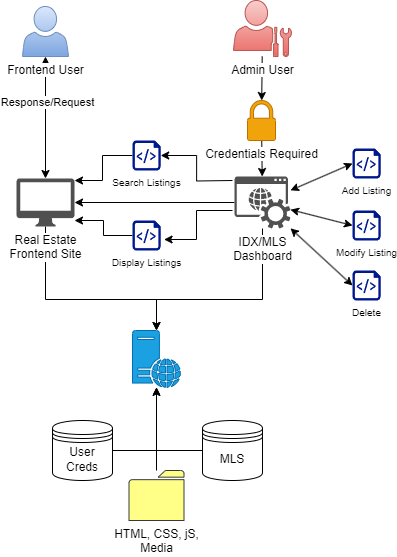

The diagram above was exported from draw.io. Its source (the exported page's mxGraphModel, read from the mxfile embedded in the PNG):
<mxGraphModel dx="1100" dy="533" grid="1" gridSize="10" guides="1" tooltips="1" connect="1" arrows="1" fold="1" page="1" pageScale="1" pageWidth="850" pageHeight="1100" math="0" shadow="0">
  <root>
    <mxCell id="0" />
    <mxCell id="1" parent="0" />
    <mxCell id="WHbsu6Dl5uOcWbKyYhe1-11" value="" style="endArrow=classic;startArrow=classic;html=1;rounded=0;" edge="1" parent="1" source="9MoX1kVwYy43oeSQRSM8-12" target="9MoX1kVwYy43oeSQRSM8-7">
      <mxGeometry width="50" height="50" relative="1" as="geometry">
        <mxPoint x="260" y="120" as="sourcePoint" />
        <mxPoint x="310" y="70" as="targetPoint" />
      </mxGeometry>
    </mxCell>
    <mxCell id="WHbsu6Dl5uOcWbKyYhe1-12" value="Response/Request" style="edgeLabel;html=1;align=center;verticalAlign=middle;resizable=0;points=[];" vertex="1" connectable="0" parent="WHbsu6Dl5uOcWbKyYhe1-11">
      <mxGeometry x="0.2459" y="-1" relative="1" as="geometry">
        <mxPoint as="offset" />
      </mxGeometry>
    </mxCell>
    <mxCell id="WHbsu6Dl5uOcWbKyYhe1-6" style="edgeStyle=orthogonalEdgeStyle;rounded=0;orthogonalLoop=1;jettySize=auto;html=1;" edge="1" parent="1" source="9MoX1kVwYy43oeSQRSM8-12" target="9MoX1kVwYy43oeSQRSM8-13">
      <mxGeometry relative="1" as="geometry">
        <Array as="points">
          <mxPoint x="143" y="309" />
        </Array>
      </mxGeometry>
    </mxCell>
    <mxCell id="WHbsu6Dl5uOcWbKyYhe1-2" value="" style="endArrow=classic;html=1;rounded=0;" edge="1" parent="1" source="9MoX1kVwYy43oeSQRSM8-6" target="9MoX1kVwYy43oeSQRSM8-10">
      <mxGeometry width="50" height="50" relative="1" as="geometry">
        <mxPoint x="359" y="86" as="sourcePoint" />
        <mxPoint x="359" y="180" as="targetPoint" />
      </mxGeometry>
    </mxCell>
    <mxCell id="WHbsu6Dl5uOcWbKyYhe1-8" style="edgeStyle=orthogonalEdgeStyle;rounded=0;orthogonalLoop=1;jettySize=auto;html=1;" edge="1" parent="1" source="9MoX1kVwYy43oeSQRSM8-4" target="9MoX1kVwYy43oeSQRSM8-13">
      <mxGeometry relative="1" as="geometry" />
    </mxCell>
    <mxCell id="9MoX1kVwYy43oeSQRSM8-4" value="User Creds" style="shape=datastore;whiteSpace=wrap;html=1;" parent="1" vertex="1">
      <mxGeometry x="150" y="430" width="60" height="60" as="geometry" />
    </mxCell>
    <mxCell id="WHbsu6Dl5uOcWbKyYhe1-9" style="edgeStyle=orthogonalEdgeStyle;rounded=0;orthogonalLoop=1;jettySize=auto;html=1;" edge="1" parent="1" source="9MoX1kVwYy43oeSQRSM8-5" target="9MoX1kVwYy43oeSQRSM8-13">
      <mxGeometry relative="1" as="geometry" />
    </mxCell>
    <mxCell id="9MoX1kVwYy43oeSQRSM8-5" value="MLS" style="shape=datastore;whiteSpace=wrap;html=1;" parent="1" vertex="1">
      <mxGeometry x="300" y="430" width="60" height="60" as="geometry" />
    </mxCell>
    <mxCell id="9MoX1kVwYy43oeSQRSM8-6" value="Admin User" style="sketch=0;pointerEvents=1;shadow=0;dashed=0;html=1;strokeColor=#b85450;fillColor=#f8cecc;labelPosition=center;verticalLabelPosition=bottom;verticalAlign=top;outlineConnect=0;align=center;shape=mxgraph.office.users.administrator;labelBackgroundColor=#FFFFFF;gradientColor=#ea6b66;" parent="1" vertex="1">
      <mxGeometry x="331" y="10" width="58" height="56" as="geometry" />
    </mxCell>
    <mxCell id="WHbsu6Dl5uOcWbKyYhe1-4" style="edgeStyle=orthogonalEdgeStyle;rounded=0;orthogonalLoop=1;jettySize=auto;html=1;" edge="1" parent="1" source="9MoX1kVwYy43oeSQRSM8-9" target="9MoX1kVwYy43oeSQRSM8-12">
      <mxGeometry relative="1" as="geometry" />
    </mxCell>
    <mxCell id="WHbsu6Dl5uOcWbKyYhe1-7" style="edgeStyle=orthogonalEdgeStyle;rounded=0;orthogonalLoop=1;jettySize=auto;html=1;" edge="1" parent="1" source="9MoX1kVwYy43oeSQRSM8-9" target="9MoX1kVwYy43oeSQRSM8-13">
      <mxGeometry relative="1" as="geometry">
        <Array as="points">
          <mxPoint x="360" y="309" />
        </Array>
      </mxGeometry>
    </mxCell>
    <mxCell id="9MoX1kVwYy43oeSQRSM8-9" value="IDX/MLS&lt;br&gt;Dashboard" style="sketch=0;pointerEvents=1;shadow=0;dashed=0;html=1;strokeColor=none;fillColor=#505050;labelPosition=center;verticalLabelPosition=bottom;verticalAlign=top;outlineConnect=0;align=center;shape=mxgraph.office.services.online_hosted_services;labelBackgroundColor=default;" parent="1" vertex="1">
      <mxGeometry x="332" y="186" width="56" height="52" as="geometry" />
    </mxCell>
    <mxCell id="9MoX1kVwYy43oeSQRSM8-12" value="Real Estate&lt;br&gt;Frontend Site" style="sketch=0;pointerEvents=1;shadow=0;dashed=0;html=1;strokeColor=none;fillColor=#505050;labelPosition=center;verticalLabelPosition=bottom;verticalAlign=top;outlineConnect=0;align=center;shape=mxgraph.office.devices.mac_client;labelBackgroundColor=default;" parent="1" vertex="1">
      <mxGeometry x="114" y="188" width="58" height="48" as="geometry" />
    </mxCell>
    <mxCell id="9MoX1kVwYy43oeSQRSM8-13" value="Web Server" style="sketch=0;pointerEvents=1;shadow=0;dashed=0;html=1;strokeColor=#006EAF;fillColor=#1ba1e2;labelPosition=center;verticalLabelPosition=bottom;verticalAlign=top;outlineConnect=0;align=center;shape=mxgraph.office.servers.web_server;labelBackgroundColor=default;fontColor=#ffffff;" parent="1" vertex="1">
      <mxGeometry x="230" y="340" width="48" height="57" as="geometry" />
    </mxCell>
    <mxCell id="WHbsu6Dl5uOcWbKyYhe1-1" value="" style="endArrow=classic;html=1;rounded=0;" edge="1" parent="1" source="9MoX1kVwYy43oeSQRSM8-10" target="9MoX1kVwYy43oeSQRSM8-9">
      <mxGeometry width="50" height="50" relative="1" as="geometry">
        <mxPoint x="420" y="250" as="sourcePoint" />
        <mxPoint x="470" y="200" as="targetPoint" />
      </mxGeometry>
    </mxCell>
    <mxCell id="9MoX1kVwYy43oeSQRSM8-10" value="Credentials Required" style="sketch=0;pointerEvents=1;shadow=0;dashed=0;html=1;strokeColor=#BD7000;fillColor=#f0a30a;labelPosition=center;verticalLabelPosition=bottom;verticalAlign=top;outlineConnect=0;align=center;shape=mxgraph.office.security.lock_protected;labelBackgroundColor=default;fontColor=#000000;" parent="1" vertex="1">
      <mxGeometry x="345" y="110" width="28" height="40" as="geometry" />
    </mxCell>
    <mxCell id="9MoX1kVwYy43oeSQRSM8-7" value="Frontend User&lt;br&gt;" style="sketch=0;pointerEvents=1;shadow=0;dashed=0;html=1;strokeColor=#6c8ebf;fillColor=#dae8fc;labelPosition=center;verticalLabelPosition=bottom;verticalAlign=top;outlineConnect=0;align=center;shape=mxgraph.office.users.user;labelBackgroundColor=default;gradientColor=#7ea6e0;" parent="1" vertex="1">
      <mxGeometry x="120" y="16" width="46" height="50" as="geometry" />
    </mxCell>
    <mxCell id="WHbsu6Dl5uOcWbKyYhe1-14" style="edgeStyle=orthogonalEdgeStyle;rounded=0;orthogonalLoop=1;jettySize=auto;html=1;" edge="1" parent="1" source="WHbsu6Dl5uOcWbKyYhe1-13" target="9MoX1kVwYy43oeSQRSM8-13">
      <mxGeometry relative="1" as="geometry" />
    </mxCell>
    <mxCell id="WHbsu6Dl5uOcWbKyYhe1-13" value="HTML, CSS, jS,&lt;br&gt;Media" style="sketch=0;pointerEvents=1;shadow=0;dashed=0;html=1;strokeColor=#36393d;fillColor=#ffff88;labelPosition=center;verticalLabelPosition=bottom;verticalAlign=top;outlineConnect=0;align=center;shape=mxgraph.office.concepts.folder;" vertex="1" parent="1">
      <mxGeometry x="226.5" y="480" width="55" height="50" as="geometry" />
    </mxCell>
    <mxCell id="WHbsu6Dl5uOcWbKyYhe1-21" style="edgeStyle=orthogonalEdgeStyle;rounded=0;orthogonalLoop=1;jettySize=auto;html=1;" edge="1" parent="1" source="WHbsu6Dl5uOcWbKyYhe1-15" target="9MoX1kVwYy43oeSQRSM8-12">
      <mxGeometry relative="1" as="geometry">
        <Array as="points">
          <mxPoint x="200" y="165" />
          <mxPoint x="200" y="190" />
        </Array>
      </mxGeometry>
    </mxCell>
    <mxCell id="WHbsu6Dl5uOcWbKyYhe1-15" value="Search Listings" style="sketch=0;aspect=fixed;pointerEvents=1;shadow=0;dashed=0;html=1;strokeColor=none;labelPosition=center;verticalLabelPosition=bottom;verticalAlign=top;align=center;fillColor=#00188D;shape=mxgraph.azure.script_file;fontSize=10;" vertex="1" parent="1">
      <mxGeometry x="230" y="150" width="28.2" height="30" as="geometry" />
    </mxCell>
    <mxCell id="WHbsu6Dl5uOcWbKyYhe1-20" style="edgeStyle=orthogonalEdgeStyle;rounded=0;orthogonalLoop=1;jettySize=auto;html=1;exitX=0;exitY=0.5;exitDx=0;exitDy=0;exitPerimeter=0;" edge="1" parent="1" source="WHbsu6Dl5uOcWbKyYhe1-16" target="9MoX1kVwYy43oeSQRSM8-12">
      <mxGeometry relative="1" as="geometry">
        <Array as="points">
          <mxPoint x="201" y="245" />
          <mxPoint x="201" y="230" />
        </Array>
      </mxGeometry>
    </mxCell>
    <mxCell id="WHbsu6Dl5uOcWbKyYhe1-16" value="Display Listings&lt;br&gt;" style="sketch=0;aspect=fixed;pointerEvents=1;shadow=0;dashed=0;html=1;strokeColor=none;labelPosition=center;verticalLabelPosition=bottom;verticalAlign=top;align=center;fillColor=#00188D;shape=mxgraph.azure.script_file;fontSize=10;" vertex="1" parent="1">
      <mxGeometry x="230" y="230" width="28.2" height="30" as="geometry" />
    </mxCell>
    <mxCell id="WHbsu6Dl5uOcWbKyYhe1-18" style="edgeStyle=orthogonalEdgeStyle;rounded=0;orthogonalLoop=1;jettySize=auto;html=1;entryX=1;entryY=0.5;entryDx=0;entryDy=0;entryPerimeter=0;" edge="1" parent="1" target="WHbsu6Dl5uOcWbKyYhe1-15">
      <mxGeometry relative="1" as="geometry">
        <mxPoint x="330" y="190" as="sourcePoint" />
      </mxGeometry>
    </mxCell>
    <mxCell id="WHbsu6Dl5uOcWbKyYhe1-19" style="edgeStyle=orthogonalEdgeStyle;rounded=0;orthogonalLoop=1;jettySize=auto;html=1;entryX=1.12;entryY=0.633;entryDx=0;entryDy=0;entryPerimeter=0;" edge="1" parent="1" target="WHbsu6Dl5uOcWbKyYhe1-16">
      <mxGeometry relative="1" as="geometry">
        <mxPoint x="330" y="220" as="sourcePoint" />
        <Array as="points">
          <mxPoint x="294" y="220" />
          <mxPoint x="294" y="249" />
        </Array>
      </mxGeometry>
    </mxCell>
    <mxCell id="WHbsu6Dl5uOcWbKyYhe1-22" value="Add Listing" style="sketch=0;aspect=fixed;pointerEvents=1;shadow=0;dashed=0;html=1;strokeColor=none;labelPosition=center;verticalLabelPosition=bottom;verticalAlign=top;align=center;fillColor=#00188D;shape=mxgraph.azure.script_file;fontSize=10;" vertex="1" parent="1">
      <mxGeometry x="450" y="158" width="28.2" height="30" as="geometry" />
    </mxCell>
    <mxCell id="WHbsu6Dl5uOcWbKyYhe1-23" value="Modify Listing" style="sketch=0;aspect=fixed;pointerEvents=1;shadow=0;dashed=0;html=1;strokeColor=none;labelPosition=center;verticalLabelPosition=bottom;verticalAlign=top;align=center;fillColor=#00188D;shape=mxgraph.azure.script_file;fontSize=10;" vertex="1" parent="1">
      <mxGeometry x="450" y="220" width="28.2" height="30" as="geometry" />
    </mxCell>
    <mxCell id="WHbsu6Dl5uOcWbKyYhe1-24" value="Delete" style="sketch=0;aspect=fixed;pointerEvents=1;shadow=0;dashed=0;html=1;strokeColor=none;labelPosition=center;verticalLabelPosition=bottom;verticalAlign=top;align=center;fillColor=#00188D;shape=mxgraph.azure.script_file;fontSize=10;" vertex="1" parent="1">
      <mxGeometry x="450" y="280" width="28.2" height="30" as="geometry" />
    </mxCell>
    <mxCell id="WHbsu6Dl5uOcWbKyYhe1-30" value="" style="endArrow=classic;startArrow=classic;html=1;rounded=0;exitX=0;exitY=0.5;exitDx=0;exitDy=0;exitPerimeter=0;" edge="1" parent="1" source="WHbsu6Dl5uOcWbKyYhe1-24" target="9MoX1kVwYy43oeSQRSM8-9">
      <mxGeometry width="50" height="50" relative="1" as="geometry">
        <mxPoint x="260" y="300" as="sourcePoint" />
        <mxPoint x="310" y="250" as="targetPoint" />
      </mxGeometry>
    </mxCell>
    <mxCell id="WHbsu6Dl5uOcWbKyYhe1-31" value="" style="endArrow=classic;startArrow=classic;html=1;rounded=0;entryX=0;entryY=0.5;entryDx=0;entryDy=0;entryPerimeter=0;" edge="1" parent="1" source="9MoX1kVwYy43oeSQRSM8-9" target="WHbsu6Dl5uOcWbKyYhe1-22">
      <mxGeometry width="50" height="50" relative="1" as="geometry">
        <mxPoint x="260" y="300" as="sourcePoint" />
        <mxPoint x="310" y="250" as="targetPoint" />
      </mxGeometry>
    </mxCell>
    <mxCell id="WHbsu6Dl5uOcWbKyYhe1-32" value="" style="endArrow=classic;startArrow=classic;html=1;rounded=0;entryX=0;entryY=0.5;entryDx=0;entryDy=0;entryPerimeter=0;" edge="1" parent="1" source="9MoX1kVwYy43oeSQRSM8-9" target="WHbsu6Dl5uOcWbKyYhe1-23">
      <mxGeometry width="50" height="50" relative="1" as="geometry">
        <mxPoint x="560" y="290" as="sourcePoint" />
        <mxPoint x="610" y="240" as="targetPoint" />
      </mxGeometry>
    </mxCell>
  </root>
</mxGraphModel>